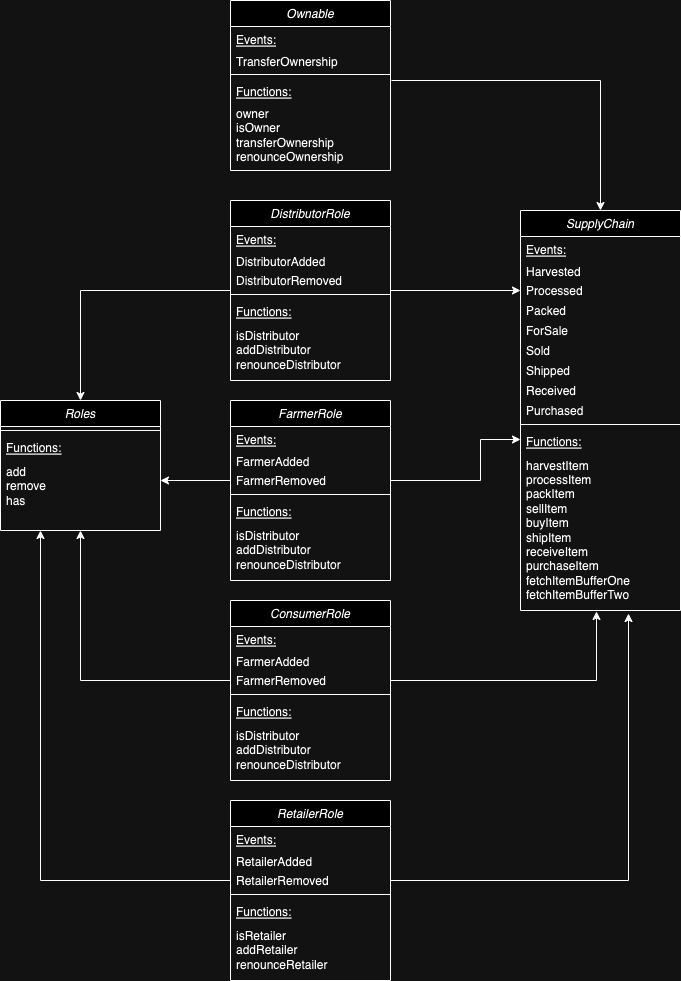

The diagram above was exported from draw.io. Its source (the exported page's mxGraphModel, read from the mxfile embedded in the PNG):
<mxGraphModel dx="1304" dy="756" grid="1" gridSize="10" guides="1" tooltips="1" connect="1" arrows="1" fold="1" page="1" pageScale="1" pageWidth="827" pageHeight="1169" math="0" shadow="0">
  <root>
    <mxCell id="WIyWlLk6GJQsqaUBKTNV-0" />
    <mxCell id="WIyWlLk6GJQsqaUBKTNV-1" parent="WIyWlLk6GJQsqaUBKTNV-0" />
    <mxCell id="kUXJxgS289PoEhmfBrxd-53" style="edgeStyle=orthogonalEdgeStyle;rounded=0;orthogonalLoop=1;jettySize=auto;html=1;entryX=0;entryY=0.5;entryDx=0;entryDy=0;" edge="1" parent="WIyWlLk6GJQsqaUBKTNV-1" source="zkfFHV4jXpPFQw0GAbJ--0" target="kUXJxgS289PoEhmfBrxd-28">
      <mxGeometry relative="1" as="geometry" />
    </mxCell>
    <mxCell id="kUXJxgS289PoEhmfBrxd-61" style="edgeStyle=orthogonalEdgeStyle;rounded=0;orthogonalLoop=1;jettySize=auto;html=1;entryX=0.5;entryY=0;entryDx=0;entryDy=0;" edge="1" parent="WIyWlLk6GJQsqaUBKTNV-1" source="zkfFHV4jXpPFQw0GAbJ--0" target="kUXJxgS289PoEhmfBrxd-54">
      <mxGeometry relative="1" as="geometry" />
    </mxCell>
    <mxCell id="zkfFHV4jXpPFQw0GAbJ--0" value="DistributorRole" style="swimlane;fontStyle=2;align=center;verticalAlign=top;childLayout=stackLayout;horizontal=1;startSize=26;horizontalStack=0;resizeParent=1;resizeLast=0;collapsible=1;marginBottom=0;rounded=0;shadow=0;strokeWidth=1;" parent="WIyWlLk6GJQsqaUBKTNV-1" vertex="1">
      <mxGeometry x="230" y="240" width="160" height="180" as="geometry">
        <mxRectangle x="200" y="120" width="160" height="26" as="alternateBounds" />
      </mxGeometry>
    </mxCell>
    <mxCell id="zkfFHV4jXpPFQw0GAbJ--1" value="Events:" style="text;align=left;verticalAlign=top;spacingLeft=4;spacingRight=4;overflow=hidden;rotatable=0;points=[[0,0.5],[1,0.5]];portConstraint=eastwest;fontStyle=4" parent="zkfFHV4jXpPFQw0GAbJ--0" vertex="1">
      <mxGeometry y="26" width="160" height="26" as="geometry" />
    </mxCell>
    <mxCell id="zkfFHV4jXpPFQw0GAbJ--2" value="DistributorAdded" style="text;align=left;verticalAlign=middle;spacingLeft=4;spacingRight=4;overflow=hidden;rotatable=0;points=[[0,0.5],[1,0.5]];portConstraint=eastwest;rounded=0;shadow=0;html=0;" parent="zkfFHV4jXpPFQw0GAbJ--0" vertex="1">
      <mxGeometry y="52" width="160" height="18" as="geometry" />
    </mxCell>
    <mxCell id="zkfFHV4jXpPFQw0GAbJ--3" value="DistributorRemoved" style="text;align=left;verticalAlign=middle;spacingLeft=4;spacingRight=4;overflow=hidden;rotatable=0;points=[[0,0.5],[1,0.5]];portConstraint=eastwest;rounded=0;shadow=0;html=0;" parent="zkfFHV4jXpPFQw0GAbJ--0" vertex="1">
      <mxGeometry y="70" width="160" height="20" as="geometry" />
    </mxCell>
    <mxCell id="zkfFHV4jXpPFQw0GAbJ--4" value="" style="line;html=1;strokeWidth=1;align=left;verticalAlign=middle;spacingTop=-1;spacingLeft=3;spacingRight=3;rotatable=0;labelPosition=right;points=[];portConstraint=eastwest;" parent="zkfFHV4jXpPFQw0GAbJ--0" vertex="1">
      <mxGeometry y="90" width="160" height="8" as="geometry" />
    </mxCell>
    <mxCell id="zkfFHV4jXpPFQw0GAbJ--5" value="Functions:" style="text;align=left;verticalAlign=top;spacingLeft=4;spacingRight=4;overflow=hidden;rotatable=0;points=[[0,0.5],[1,0.5]];portConstraint=eastwest;fontStyle=4" parent="zkfFHV4jXpPFQw0GAbJ--0" vertex="1">
      <mxGeometry y="98" width="160" height="22" as="geometry" />
    </mxCell>
    <mxCell id="kUXJxgS289PoEhmfBrxd-2" value="isDistributor&lt;br style=&quot;border-color: var(--border-color); padding: 0px; margin: 0px;&quot;&gt;&lt;span style=&quot;&quot;&gt;addDistributor&lt;/span&gt;&lt;br style=&quot;border-color: var(--border-color); padding: 0px; margin: 0px;&quot;&gt;&lt;span style=&quot;&quot;&gt;renounceDistributor&lt;/span&gt;" style="text;html=1;align=left;verticalAlign=middle;resizable=0;points=[];autosize=1;strokeColor=none;fillColor=none;spacingLeft=4;" vertex="1" parent="zkfFHV4jXpPFQw0GAbJ--0">
      <mxGeometry y="120" width="160" height="60" as="geometry" />
    </mxCell>
    <mxCell id="kUXJxgS289PoEhmfBrxd-4" value="FarmerRole" style="swimlane;fontStyle=2;align=center;verticalAlign=top;childLayout=stackLayout;horizontal=1;startSize=26;horizontalStack=0;resizeParent=1;resizeLast=0;collapsible=1;marginBottom=0;rounded=0;shadow=0;strokeWidth=1;" vertex="1" parent="WIyWlLk6GJQsqaUBKTNV-1">
      <mxGeometry x="230" y="440" width="160" height="180" as="geometry">
        <mxRectangle x="200" y="120" width="160" height="26" as="alternateBounds" />
      </mxGeometry>
    </mxCell>
    <mxCell id="kUXJxgS289PoEhmfBrxd-5" value="Events:" style="text;align=left;verticalAlign=top;spacingLeft=4;spacingRight=4;overflow=hidden;rotatable=0;points=[[0,0.5],[1,0.5]];portConstraint=eastwest;fontStyle=4" vertex="1" parent="kUXJxgS289PoEhmfBrxd-4">
      <mxGeometry y="26" width="160" height="26" as="geometry" />
    </mxCell>
    <mxCell id="kUXJxgS289PoEhmfBrxd-6" value="FarmerAdded" style="text;align=left;verticalAlign=middle;spacingLeft=4;spacingRight=4;overflow=hidden;rotatable=0;points=[[0,0.5],[1,0.5]];portConstraint=eastwest;rounded=0;shadow=0;html=0;" vertex="1" parent="kUXJxgS289PoEhmfBrxd-4">
      <mxGeometry y="52" width="160" height="18" as="geometry" />
    </mxCell>
    <mxCell id="kUXJxgS289PoEhmfBrxd-7" value="FarmerRemoved" style="text;align=left;verticalAlign=middle;spacingLeft=4;spacingRight=4;overflow=hidden;rotatable=0;points=[[0,0.5],[1,0.5]];portConstraint=eastwest;rounded=0;shadow=0;html=0;" vertex="1" parent="kUXJxgS289PoEhmfBrxd-4">
      <mxGeometry y="70" width="160" height="20" as="geometry" />
    </mxCell>
    <mxCell id="kUXJxgS289PoEhmfBrxd-8" value="" style="line;html=1;strokeWidth=1;align=left;verticalAlign=middle;spacingTop=-1;spacingLeft=3;spacingRight=3;rotatable=0;labelPosition=right;points=[];portConstraint=eastwest;" vertex="1" parent="kUXJxgS289PoEhmfBrxd-4">
      <mxGeometry y="90" width="160" height="8" as="geometry" />
    </mxCell>
    <mxCell id="kUXJxgS289PoEhmfBrxd-9" value="Functions:" style="text;align=left;verticalAlign=top;spacingLeft=4;spacingRight=4;overflow=hidden;rotatable=0;points=[[0,0.5],[1,0.5]];portConstraint=eastwest;fontStyle=4" vertex="1" parent="kUXJxgS289PoEhmfBrxd-4">
      <mxGeometry y="98" width="160" height="22" as="geometry" />
    </mxCell>
    <mxCell id="kUXJxgS289PoEhmfBrxd-10" value="isDistributor&lt;br style=&quot;border-color: var(--border-color); padding: 0px; margin: 0px;&quot;&gt;&lt;span style=&quot;&quot;&gt;addDistributor&lt;/span&gt;&lt;br style=&quot;border-color: var(--border-color); padding: 0px; margin: 0px;&quot;&gt;&lt;span style=&quot;&quot;&gt;renounceDistributor&lt;/span&gt;" style="text;html=1;align=left;verticalAlign=middle;resizable=0;points=[];autosize=1;strokeColor=none;fillColor=none;spacingLeft=4;" vertex="1" parent="kUXJxgS289PoEhmfBrxd-4">
      <mxGeometry y="120" width="160" height="60" as="geometry" />
    </mxCell>
    <mxCell id="kUXJxgS289PoEhmfBrxd-11" value="ConsumerRole" style="swimlane;fontStyle=2;align=center;verticalAlign=top;childLayout=stackLayout;horizontal=1;startSize=26;horizontalStack=0;resizeParent=1;resizeLast=0;collapsible=1;marginBottom=0;rounded=0;shadow=0;strokeWidth=1;" vertex="1" parent="WIyWlLk6GJQsqaUBKTNV-1">
      <mxGeometry x="230" y="640" width="160" height="180" as="geometry">
        <mxRectangle x="200" y="120" width="160" height="26" as="alternateBounds" />
      </mxGeometry>
    </mxCell>
    <mxCell id="kUXJxgS289PoEhmfBrxd-12" value="Events:" style="text;align=left;verticalAlign=top;spacingLeft=4;spacingRight=4;overflow=hidden;rotatable=0;points=[[0,0.5],[1,0.5]];portConstraint=eastwest;fontStyle=4" vertex="1" parent="kUXJxgS289PoEhmfBrxd-11">
      <mxGeometry y="26" width="160" height="26" as="geometry" />
    </mxCell>
    <mxCell id="kUXJxgS289PoEhmfBrxd-13" value="FarmerAdded" style="text;align=left;verticalAlign=middle;spacingLeft=4;spacingRight=4;overflow=hidden;rotatable=0;points=[[0,0.5],[1,0.5]];portConstraint=eastwest;rounded=0;shadow=0;html=0;" vertex="1" parent="kUXJxgS289PoEhmfBrxd-11">
      <mxGeometry y="52" width="160" height="18" as="geometry" />
    </mxCell>
    <mxCell id="kUXJxgS289PoEhmfBrxd-14" value="FarmerRemoved" style="text;align=left;verticalAlign=middle;spacingLeft=4;spacingRight=4;overflow=hidden;rotatable=0;points=[[0,0.5],[1,0.5]];portConstraint=eastwest;rounded=0;shadow=0;html=0;" vertex="1" parent="kUXJxgS289PoEhmfBrxd-11">
      <mxGeometry y="70" width="160" height="20" as="geometry" />
    </mxCell>
    <mxCell id="kUXJxgS289PoEhmfBrxd-15" value="" style="line;html=1;strokeWidth=1;align=left;verticalAlign=middle;spacingTop=-1;spacingLeft=3;spacingRight=3;rotatable=0;labelPosition=right;points=[];portConstraint=eastwest;" vertex="1" parent="kUXJxgS289PoEhmfBrxd-11">
      <mxGeometry y="90" width="160" height="8" as="geometry" />
    </mxCell>
    <mxCell id="kUXJxgS289PoEhmfBrxd-16" value="Functions:" style="text;align=left;verticalAlign=top;spacingLeft=4;spacingRight=4;overflow=hidden;rotatable=0;points=[[0,0.5],[1,0.5]];portConstraint=eastwest;fontStyle=4" vertex="1" parent="kUXJxgS289PoEhmfBrxd-11">
      <mxGeometry y="98" width="160" height="22" as="geometry" />
    </mxCell>
    <mxCell id="kUXJxgS289PoEhmfBrxd-17" value="isDistributor&lt;br style=&quot;border-color: var(--border-color); padding: 0px; margin: 0px;&quot;&gt;&lt;span style=&quot;&quot;&gt;addDistributor&lt;/span&gt;&lt;br style=&quot;border-color: var(--border-color); padding: 0px; margin: 0px;&quot;&gt;&lt;span style=&quot;&quot;&gt;renounceDistributor&lt;/span&gt;" style="text;html=1;align=left;verticalAlign=middle;resizable=0;points=[];autosize=1;strokeColor=none;fillColor=none;spacingLeft=4;" vertex="1" parent="kUXJxgS289PoEhmfBrxd-11">
      <mxGeometry y="120" width="160" height="60" as="geometry" />
    </mxCell>
    <mxCell id="kUXJxgS289PoEhmfBrxd-18" value="RetailerRole" style="swimlane;fontStyle=2;align=center;verticalAlign=top;childLayout=stackLayout;horizontal=1;startSize=26;horizontalStack=0;resizeParent=1;resizeLast=0;collapsible=1;marginBottom=0;rounded=0;shadow=0;strokeWidth=1;" vertex="1" parent="WIyWlLk6GJQsqaUBKTNV-1">
      <mxGeometry x="230" y="840" width="160" height="180" as="geometry">
        <mxRectangle x="200" y="120" width="160" height="26" as="alternateBounds" />
      </mxGeometry>
    </mxCell>
    <mxCell id="kUXJxgS289PoEhmfBrxd-19" value="Events:" style="text;align=left;verticalAlign=top;spacingLeft=4;spacingRight=4;overflow=hidden;rotatable=0;points=[[0,0.5],[1,0.5]];portConstraint=eastwest;fontStyle=4" vertex="1" parent="kUXJxgS289PoEhmfBrxd-18">
      <mxGeometry y="26" width="160" height="26" as="geometry" />
    </mxCell>
    <mxCell id="kUXJxgS289PoEhmfBrxd-20" value="RetailerAdded" style="text;align=left;verticalAlign=middle;spacingLeft=4;spacingRight=4;overflow=hidden;rotatable=0;points=[[0,0.5],[1,0.5]];portConstraint=eastwest;rounded=0;shadow=0;html=0;" vertex="1" parent="kUXJxgS289PoEhmfBrxd-18">
      <mxGeometry y="52" width="160" height="18" as="geometry" />
    </mxCell>
    <mxCell id="kUXJxgS289PoEhmfBrxd-21" value="RetailerRemoved" style="text;align=left;verticalAlign=middle;spacingLeft=4;spacingRight=4;overflow=hidden;rotatable=0;points=[[0,0.5],[1,0.5]];portConstraint=eastwest;rounded=0;shadow=0;html=0;" vertex="1" parent="kUXJxgS289PoEhmfBrxd-18">
      <mxGeometry y="70" width="160" height="20" as="geometry" />
    </mxCell>
    <mxCell id="kUXJxgS289PoEhmfBrxd-22" value="" style="line;html=1;strokeWidth=1;align=left;verticalAlign=middle;spacingTop=-1;spacingLeft=3;spacingRight=3;rotatable=0;labelPosition=right;points=[];portConstraint=eastwest;" vertex="1" parent="kUXJxgS289PoEhmfBrxd-18">
      <mxGeometry y="90" width="160" height="8" as="geometry" />
    </mxCell>
    <mxCell id="kUXJxgS289PoEhmfBrxd-23" value="Functions:" style="text;align=left;verticalAlign=top;spacingLeft=4;spacingRight=4;overflow=hidden;rotatable=0;points=[[0,0.5],[1,0.5]];portConstraint=eastwest;fontStyle=4" vertex="1" parent="kUXJxgS289PoEhmfBrxd-18">
      <mxGeometry y="98" width="160" height="22" as="geometry" />
    </mxCell>
    <mxCell id="kUXJxgS289PoEhmfBrxd-24" value="isRetailer&lt;br style=&quot;border-color: var(--border-color); padding: 0px; margin: 0px;&quot;&gt;&lt;span style=&quot;&quot;&gt;addRetailer&lt;/span&gt;&lt;br style=&quot;border-color: var(--border-color); padding: 0px; margin: 0px;&quot;&gt;&lt;span style=&quot;&quot;&gt;renounceRetailer&lt;/span&gt;" style="text;html=1;align=left;verticalAlign=middle;resizable=0;points=[];autosize=1;strokeColor=none;fillColor=none;spacingLeft=4;" vertex="1" parent="kUXJxgS289PoEhmfBrxd-18">
      <mxGeometry y="120" width="160" height="60" as="geometry" />
    </mxCell>
    <mxCell id="kUXJxgS289PoEhmfBrxd-25" value="SupplyChain" style="swimlane;fontStyle=2;align=center;verticalAlign=top;childLayout=stackLayout;horizontal=1;startSize=26;horizontalStack=0;resizeParent=1;resizeLast=0;collapsible=1;marginBottom=0;rounded=0;shadow=0;strokeWidth=1;" vertex="1" parent="WIyWlLk6GJQsqaUBKTNV-1">
      <mxGeometry x="520" y="250" width="160" height="400" as="geometry">
        <mxRectangle x="200" y="120" width="160" height="26" as="alternateBounds" />
      </mxGeometry>
    </mxCell>
    <mxCell id="kUXJxgS289PoEhmfBrxd-26" value="Events:" style="text;align=left;verticalAlign=top;spacingLeft=4;spacingRight=4;overflow=hidden;rotatable=0;points=[[0,0.5],[1,0.5]];portConstraint=eastwest;fontStyle=4" vertex="1" parent="kUXJxgS289PoEhmfBrxd-25">
      <mxGeometry y="26" width="160" height="26" as="geometry" />
    </mxCell>
    <mxCell id="kUXJxgS289PoEhmfBrxd-27" value="Harvested" style="text;align=left;verticalAlign=middle;spacingLeft=4;spacingRight=4;overflow=hidden;rotatable=0;points=[[0,0.5],[1,0.5]];portConstraint=eastwest;rounded=0;shadow=0;html=0;" vertex="1" parent="kUXJxgS289PoEhmfBrxd-25">
      <mxGeometry y="52" width="160" height="18" as="geometry" />
    </mxCell>
    <mxCell id="kUXJxgS289PoEhmfBrxd-28" value="Processed" style="text;align=left;verticalAlign=middle;spacingLeft=4;spacingRight=4;overflow=hidden;rotatable=0;points=[[0,0.5],[1,0.5]];portConstraint=eastwest;rounded=0;shadow=0;html=0;" vertex="1" parent="kUXJxgS289PoEhmfBrxd-25">
      <mxGeometry y="70" width="160" height="20" as="geometry" />
    </mxCell>
    <mxCell id="kUXJxgS289PoEhmfBrxd-33" value="Packed" style="text;align=left;verticalAlign=middle;spacingLeft=4;spacingRight=4;overflow=hidden;rotatable=0;points=[[0,0.5],[1,0.5]];portConstraint=eastwest;rounded=0;shadow=0;html=0;" vertex="1" parent="kUXJxgS289PoEhmfBrxd-25">
      <mxGeometry y="90" width="160" height="20" as="geometry" />
    </mxCell>
    <mxCell id="kUXJxgS289PoEhmfBrxd-34" value="ForSale" style="text;align=left;verticalAlign=middle;spacingLeft=4;spacingRight=4;overflow=hidden;rotatable=0;points=[[0,0.5],[1,0.5]];portConstraint=eastwest;rounded=0;shadow=0;html=0;" vertex="1" parent="kUXJxgS289PoEhmfBrxd-25">
      <mxGeometry y="110" width="160" height="20" as="geometry" />
    </mxCell>
    <mxCell id="kUXJxgS289PoEhmfBrxd-35" value="Sold" style="text;align=left;verticalAlign=middle;spacingLeft=4;spacingRight=4;overflow=hidden;rotatable=0;points=[[0,0.5],[1,0.5]];portConstraint=eastwest;rounded=0;shadow=0;html=0;" vertex="1" parent="kUXJxgS289PoEhmfBrxd-25">
      <mxGeometry y="130" width="160" height="20" as="geometry" />
    </mxCell>
    <mxCell id="kUXJxgS289PoEhmfBrxd-36" value="Shipped" style="text;align=left;verticalAlign=middle;spacingLeft=4;spacingRight=4;overflow=hidden;rotatable=0;points=[[0,0.5],[1,0.5]];portConstraint=eastwest;rounded=0;shadow=0;html=0;" vertex="1" parent="kUXJxgS289PoEhmfBrxd-25">
      <mxGeometry y="150" width="160" height="20" as="geometry" />
    </mxCell>
    <mxCell id="kUXJxgS289PoEhmfBrxd-37" value="Received" style="text;align=left;verticalAlign=middle;spacingLeft=4;spacingRight=4;overflow=hidden;rotatable=0;points=[[0,0.5],[1,0.5]];portConstraint=eastwest;rounded=0;shadow=0;html=0;" vertex="1" parent="kUXJxgS289PoEhmfBrxd-25">
      <mxGeometry y="170" width="160" height="20" as="geometry" />
    </mxCell>
    <mxCell id="kUXJxgS289PoEhmfBrxd-38" value="Purchased" style="text;align=left;verticalAlign=middle;spacingLeft=4;spacingRight=4;overflow=hidden;rotatable=0;points=[[0,0.5],[1,0.5]];portConstraint=eastwest;rounded=0;shadow=0;html=0;" vertex="1" parent="kUXJxgS289PoEhmfBrxd-25">
      <mxGeometry y="190" width="160" height="20" as="geometry" />
    </mxCell>
    <mxCell id="kUXJxgS289PoEhmfBrxd-29" value="" style="line;html=1;strokeWidth=1;align=left;verticalAlign=middle;spacingTop=-1;spacingLeft=3;spacingRight=3;rotatable=0;labelPosition=right;points=[];portConstraint=eastwest;" vertex="1" parent="kUXJxgS289PoEhmfBrxd-25">
      <mxGeometry y="210" width="160" height="8" as="geometry" />
    </mxCell>
    <mxCell id="kUXJxgS289PoEhmfBrxd-30" value="Functions:" style="text;align=left;verticalAlign=top;spacingLeft=4;spacingRight=4;overflow=hidden;rotatable=0;points=[[0,0.5],[1,0.5]];portConstraint=eastwest;fontStyle=4" vertex="1" parent="kUXJxgS289PoEhmfBrxd-25">
      <mxGeometry y="218" width="160" height="22" as="geometry" />
    </mxCell>
    <mxCell id="kUXJxgS289PoEhmfBrxd-31" value="harvestItem&lt;br style=&quot;border-color: var(--border-color); padding: 0px; margin: 0px;&quot;&gt;&lt;span style=&quot;&quot;&gt;processItem&lt;/span&gt;&lt;br style=&quot;border-color: var(--border-color); padding: 0px; margin: 0px;&quot;&gt;&lt;span style=&quot;&quot;&gt;packItem&lt;br&gt;sellItem&lt;br&gt;buyItem&lt;br&gt;shipItem&lt;br&gt;receiveItem&lt;br&gt;purchaseItem&lt;br&gt;fetchItemBufferOne&lt;br&gt;fetchItemBufferTwo&lt;br&gt;&lt;/span&gt;" style="text;html=1;align=left;verticalAlign=middle;resizable=0;points=[];autosize=1;strokeColor=none;fillColor=none;spacingLeft=4;" vertex="1" parent="kUXJxgS289PoEhmfBrxd-25">
      <mxGeometry y="240" width="160" height="160" as="geometry" />
    </mxCell>
    <mxCell id="kUXJxgS289PoEhmfBrxd-39" value="Ownable" style="swimlane;fontStyle=2;align=center;verticalAlign=top;childLayout=stackLayout;horizontal=1;startSize=26;horizontalStack=0;resizeParent=1;resizeLast=0;collapsible=1;marginBottom=0;rounded=0;shadow=0;strokeWidth=1;" vertex="1" parent="WIyWlLk6GJQsqaUBKTNV-1">
      <mxGeometry x="230" y="40" width="160" height="170" as="geometry">
        <mxRectangle x="200" y="120" width="160" height="26" as="alternateBounds" />
      </mxGeometry>
    </mxCell>
    <mxCell id="kUXJxgS289PoEhmfBrxd-40" value="Events:" style="text;align=left;verticalAlign=top;spacingLeft=4;spacingRight=4;overflow=hidden;rotatable=0;points=[[0,0.5],[1,0.5]];portConstraint=eastwest;fontStyle=4" vertex="1" parent="kUXJxgS289PoEhmfBrxd-39">
      <mxGeometry y="26" width="160" height="26" as="geometry" />
    </mxCell>
    <mxCell id="kUXJxgS289PoEhmfBrxd-41" value="TransferOwnership" style="text;align=left;verticalAlign=middle;spacingLeft=4;spacingRight=4;overflow=hidden;rotatable=0;points=[[0,0.5],[1,0.5]];portConstraint=eastwest;rounded=0;shadow=0;html=0;" vertex="1" parent="kUXJxgS289PoEhmfBrxd-39">
      <mxGeometry y="52" width="160" height="18" as="geometry" />
    </mxCell>
    <mxCell id="kUXJxgS289PoEhmfBrxd-43" value="" style="line;html=1;strokeWidth=1;align=left;verticalAlign=middle;spacingTop=-1;spacingLeft=3;spacingRight=3;rotatable=0;labelPosition=right;points=[];portConstraint=eastwest;" vertex="1" parent="kUXJxgS289PoEhmfBrxd-39">
      <mxGeometry y="70" width="160" height="8" as="geometry" />
    </mxCell>
    <mxCell id="kUXJxgS289PoEhmfBrxd-44" value="Functions:" style="text;align=left;verticalAlign=top;spacingLeft=4;spacingRight=4;overflow=hidden;rotatable=0;points=[[0,0.5],[1,0.5]];portConstraint=eastwest;fontStyle=4" vertex="1" parent="kUXJxgS289PoEhmfBrxd-39">
      <mxGeometry y="78" width="160" height="22" as="geometry" />
    </mxCell>
    <mxCell id="kUXJxgS289PoEhmfBrxd-45" value="owner&lt;br style=&quot;border-color: var(--border-color); padding: 0px; margin: 0px;&quot;&gt;&lt;span style=&quot;&quot;&gt;isOwner&lt;/span&gt;&lt;br style=&quot;border-color: var(--border-color); padding: 0px; margin: 0px;&quot;&gt;&lt;span style=&quot;&quot;&gt;transferOwnership&lt;br&gt;renounceOwnership&lt;br&gt;&lt;/span&gt;" style="text;html=1;align=left;verticalAlign=middle;resizable=0;points=[];autosize=1;strokeColor=none;fillColor=none;spacingLeft=4;" vertex="1" parent="kUXJxgS289PoEhmfBrxd-39">
      <mxGeometry y="100" width="160" height="70" as="geometry" />
    </mxCell>
    <mxCell id="kUXJxgS289PoEhmfBrxd-47" style="edgeStyle=orthogonalEdgeStyle;rounded=0;orthogonalLoop=1;jettySize=auto;html=1;entryX=0.5;entryY=0;entryDx=0;entryDy=0;exitX=1.006;exitY=0.091;exitDx=0;exitDy=0;exitPerimeter=0;" edge="1" parent="WIyWlLk6GJQsqaUBKTNV-1" source="kUXJxgS289PoEhmfBrxd-44" target="kUXJxgS289PoEhmfBrxd-25">
      <mxGeometry relative="1" as="geometry" />
    </mxCell>
    <mxCell id="kUXJxgS289PoEhmfBrxd-49" style="edgeStyle=orthogonalEdgeStyle;rounded=0;orthogonalLoop=1;jettySize=auto;html=1;exitX=1;exitY=0.5;exitDx=0;exitDy=0;entryX=0;entryY=0.5;entryDx=0;entryDy=0;" edge="1" parent="WIyWlLk6GJQsqaUBKTNV-1" source="kUXJxgS289PoEhmfBrxd-7" target="kUXJxgS289PoEhmfBrxd-30">
      <mxGeometry relative="1" as="geometry">
        <Array as="points">
          <mxPoint x="480" y="520" />
          <mxPoint x="480" y="479" />
        </Array>
      </mxGeometry>
    </mxCell>
    <mxCell id="kUXJxgS289PoEhmfBrxd-50" style="edgeStyle=orthogonalEdgeStyle;rounded=0;orthogonalLoop=1;jettySize=auto;html=1;exitX=1;exitY=0.5;exitDx=0;exitDy=0;entryX=0.475;entryY=1.006;entryDx=0;entryDy=0;entryPerimeter=0;" edge="1" parent="WIyWlLk6GJQsqaUBKTNV-1" source="kUXJxgS289PoEhmfBrxd-14" target="kUXJxgS289PoEhmfBrxd-31">
      <mxGeometry relative="1" as="geometry" />
    </mxCell>
    <mxCell id="kUXJxgS289PoEhmfBrxd-52" style="edgeStyle=orthogonalEdgeStyle;rounded=0;orthogonalLoop=1;jettySize=auto;html=1;exitX=1;exitY=0.5;exitDx=0;exitDy=0;entryX=0.675;entryY=1.019;entryDx=0;entryDy=0;entryPerimeter=0;" edge="1" parent="WIyWlLk6GJQsqaUBKTNV-1" source="kUXJxgS289PoEhmfBrxd-21" target="kUXJxgS289PoEhmfBrxd-31">
      <mxGeometry relative="1" as="geometry" />
    </mxCell>
    <mxCell id="kUXJxgS289PoEhmfBrxd-54" value="Roles" style="swimlane;fontStyle=2;align=center;verticalAlign=top;childLayout=stackLayout;horizontal=1;startSize=26;horizontalStack=0;resizeParent=1;resizeLast=0;collapsible=1;marginBottom=0;rounded=0;shadow=0;strokeWidth=1;" vertex="1" parent="WIyWlLk6GJQsqaUBKTNV-1">
      <mxGeometry y="440" width="160" height="130" as="geometry">
        <mxRectangle x="200" y="120" width="160" height="26" as="alternateBounds" />
      </mxGeometry>
    </mxCell>
    <mxCell id="kUXJxgS289PoEhmfBrxd-58" value="" style="line;html=1;strokeWidth=1;align=left;verticalAlign=middle;spacingTop=-1;spacingLeft=3;spacingRight=3;rotatable=0;labelPosition=right;points=[];portConstraint=eastwest;" vertex="1" parent="kUXJxgS289PoEhmfBrxd-54">
      <mxGeometry y="26" width="160" height="8" as="geometry" />
    </mxCell>
    <mxCell id="kUXJxgS289PoEhmfBrxd-59" value="Functions:" style="text;align=left;verticalAlign=top;spacingLeft=4;spacingRight=4;overflow=hidden;rotatable=0;points=[[0,0.5],[1,0.5]];portConstraint=eastwest;fontStyle=4" vertex="1" parent="kUXJxgS289PoEhmfBrxd-54">
      <mxGeometry y="34" width="160" height="22" as="geometry" />
    </mxCell>
    <mxCell id="kUXJxgS289PoEhmfBrxd-60" value="add&lt;br style=&quot;border-color: var(--border-color); padding: 0px; margin: 0px;&quot;&gt;&lt;span style=&quot;&quot;&gt;remove&lt;/span&gt;&lt;br style=&quot;border-color: var(--border-color); padding: 0px; margin: 0px;&quot;&gt;has" style="text;html=1;align=left;verticalAlign=middle;resizable=0;points=[];autosize=1;strokeColor=none;fillColor=none;spacingLeft=4;" vertex="1" parent="kUXJxgS289PoEhmfBrxd-54">
      <mxGeometry y="56" width="160" height="60" as="geometry" />
    </mxCell>
    <mxCell id="kUXJxgS289PoEhmfBrxd-62" style="edgeStyle=orthogonalEdgeStyle;rounded=0;orthogonalLoop=1;jettySize=auto;html=1;entryX=1;entryY=0.4;entryDx=0;entryDy=0;entryPerimeter=0;" edge="1" parent="WIyWlLk6GJQsqaUBKTNV-1" source="kUXJxgS289PoEhmfBrxd-7" target="kUXJxgS289PoEhmfBrxd-60">
      <mxGeometry relative="1" as="geometry" />
    </mxCell>
    <mxCell id="kUXJxgS289PoEhmfBrxd-63" style="edgeStyle=orthogonalEdgeStyle;rounded=0;orthogonalLoop=1;jettySize=auto;html=1;entryX=0.5;entryY=1;entryDx=0;entryDy=0;" edge="1" parent="WIyWlLk6GJQsqaUBKTNV-1" source="kUXJxgS289PoEhmfBrxd-14" target="kUXJxgS289PoEhmfBrxd-54">
      <mxGeometry relative="1" as="geometry" />
    </mxCell>
    <mxCell id="kUXJxgS289PoEhmfBrxd-64" style="edgeStyle=orthogonalEdgeStyle;rounded=0;orthogonalLoop=1;jettySize=auto;html=1;entryX=0.25;entryY=1;entryDx=0;entryDy=0;" edge="1" parent="WIyWlLk6GJQsqaUBKTNV-1" source="kUXJxgS289PoEhmfBrxd-21" target="kUXJxgS289PoEhmfBrxd-54">
      <mxGeometry relative="1" as="geometry" />
    </mxCell>
  </root>
</mxGraphModel>